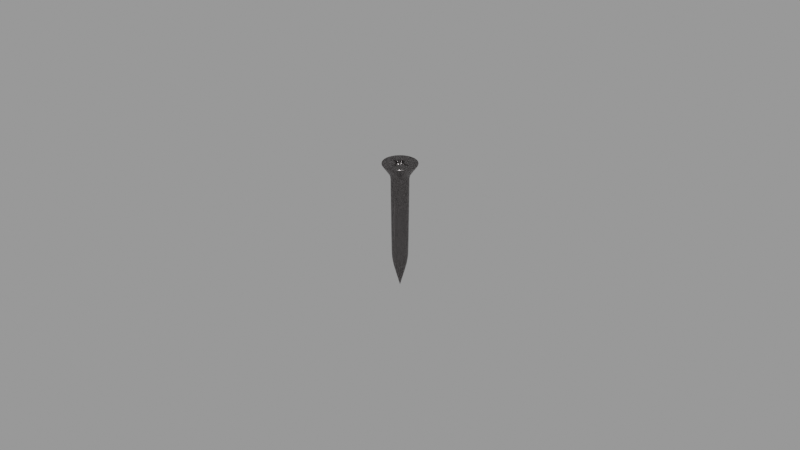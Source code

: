 # Source: CAT_Tools.blend  (saved by Blender 3.2.14; exported with 4.5.12 LTS)
import bpy
from mathutils import Matrix  # noqa: F401  (used for matrix-valued properties, if any)

bpy.ops.wm.read_factory_settings(use_empty=True)
scene = bpy.context.scene
scene.name = 'Scene'

# ---- materials (node trees are filled in below, after node groups)
mat_chrome_002 = bpy.data.materials.new('CHROME_002')
mat_chrome_002.use_transparent_shadow = False

# ---- material node trees
mat_chrome_002.use_nodes = True; mat_chrome_002.node_tree.nodes.clear()
_N = mat_chrome_002.node_tree.nodes; _L = mat_chrome_002.node_tree.links
n0 = _N.new('ShaderNodeBsdfPrincipled'); n0.name = 'Principled BSDF'; n0.location = (10, 300)
n0.distribution = 'GGX'
n0.inputs[0].default_value = (0.2738, 0.2581, 0.2581, 1.0)
n0.inputs[1].default_value = 1.0
n0.inputs[2].default_value = 0.2411
n0.inputs[3].default_value = 1.45
n0.inputs[27].default_value = (0.0, 0.0, 0.0, 1.0)
n0.inputs[28].default_value = 1.0
n1 = _N.new('ShaderNodeOutputMaterial'); n1.name = 'Material Output'; n1.location = (300, 300)
_L.new(n0.outputs[0], n1.inputs[0])
n1.is_active_output = True

# ---- meshes
me_props_screw_cruciform = bpy.data.meshes.new('Props_Screw_Cruciform')
me_props_screw_cruciform.from_pydata([(0.0, 0.003157, -0.002783), (0.000616, 0.003096, -0.002783), (-2.609e-05, 0.002506, -0.02771), (0.0, 0.00274, -0.005553), (0.0004632, 0.002463, -0.02771), (0.0005345, 0.002687, -0.005553), (0.0009347, 0.002325, -0.02771), (0.001048, 0.002531, -0.005553), (0.00137, 0.002098, -0.02771), (0.001522, 0.002278, -0.005553), (0.001753, 0.00179, -0.02771), (0.001937, 0.001937, -0.005553), (0.002069, 0.001414, -0.02771), (0.002278, 0.001522, -0.005553), (0.002305, 0.0009829, -0.02771), (0.002531, 0.001048, -0.005553), (0.002452, 0.0005144, -0.02771), (0.002687, 0.0005344, -0.005553), (0.002506, 2.609e-05, -0.02771), (0.00274, 0.0, -0.005553), (0.001208, 0.002917, -0.002783), (0.001754, 0.002625, -0.002783), (0.002232, 0.002232, -0.002783), (0.002625, 0.001754, -0.002783), (0.002917, 0.001208, -0.002783), (0.003096, 0.0006159, -0.002783), (0.003157, 0.0, -0.002783), (0.0, 0.005171, -4.862e-05), (0.005171, 0.0, -4.862e-05), (0.005072, 0.001009, -4.862e-05), (0.004777, 0.001979, -4.862e-05), (0.0043, 0.002873, -4.862e-05), (0.003657, 0.003656, -4.862e-05), (0.002873, 0.0043, -4.862e-05), (0.001979, 0.004777, -4.862e-05), (0.001009, 0.005072, -4.862e-05), (0.0, 0.005314, 0.0004807), (0.005314, 0.0, 0.0004807), (0.005212, 0.001037, 0.0004807), (0.00491, 0.002034, 0.0004807), (0.004419, 0.002952, 0.0004807), (0.003758, 0.003758, 0.0004807), (0.002952, 0.004419, 0.0004807), (0.002034, 0.00491, 0.0004807), (0.001037, 0.005212, 0.0004807), (0.0, 0.003772, 0.0006918), (0.003815, 0.0, 0.0006918), (0.003744, 0.0007276, 0.0006918), (0.002349, 0.0007191, 0.0006918), (0.00149, 0.0006558, 0.0006918), (0.001874, 0.001832, 0.0006918), (0.0006836, 0.001435, 0.0006918), (0.0007331, 0.002515, 0.0006918), (0.0007277, 0.003701, 0.0006918), (0.0, 0.005171, 0.0007068), (0.005171, 0.0, 0.0007068), (0.005072, 0.001009, 0.0007068), (0.004777, 0.001979, 0.0007068), (0.0043, 0.002873, 0.0007068), (0.003657, 0.003656, 0.0007068), (0.002873, 0.0043, 0.0007068), (0.001979, 0.004777, 0.0007068), (0.001009, 0.005072, 0.0007068), (0.0, 0.005297, 0.0001961), (0.001033, 0.005195, 0.0001961), (0.002027, 0.004894, 0.0001961), (0.002943, 0.004404, 0.0001961), (0.003746, 0.003746, 0.0001961), (0.004404, 0.002943, 0.0001961), (0.004894, 0.002027, 0.0001961), (0.005195, 0.001033, 0.0001961), (0.005297, 0.0, 0.0001961), (0.00161, 0.002409, -0.00343), (0.001538, 0.002301, -0.004125), (0.001518, 0.002271, -0.004837), (0.002898, 0.0, -0.00343), (0.002767, 0.0, -0.004125), (0.002732, 0.0, -0.004837), (0.002409, 0.00161, -0.00343), (0.002301, 0.001537, -0.004125), (0.002272, 0.001518, -0.004837), (0.001932, 0.001932, -0.004837), (0.001957, 0.001957, -0.004125), (0.002049, 0.002049, -0.00343), (0.0, 0.002898, -0.00343), (0.0, 0.002767, -0.004125), (0.0, 0.002732, -0.004837), (0.001109, 0.002677, -0.00343), (0.001059, 0.002557, -0.004125), (0.001046, 0.002524, -0.004837), (0.000533, 0.002679, -0.004837), (0.0005399, 0.002714, -0.004125), (0.0005654, 0.002842, -0.00343), (0.002842, 0.0005653, -0.00343), (0.002714, 0.0005399, -0.004125), (0.002679, 0.000533, -0.004837), (0.002524, 0.001045, -0.004837), (0.002557, 0.001059, -0.004125), (0.002677, 0.001109, -0.00343), (-2.622e-05, 0.001789, -0.03302), (0.0003233, 0.00176, -0.03302), (0.0006605, 0.001663, -0.03302), (0.0009722, 0.001502, -0.03302), (0.001247, 0.001284, -0.03302), (0.001473, 0.001016, -0.03302), (0.001643, 0.0007089, -0.03302), (0.00175, 0.0003748, -0.03302), (0.001789, 2.622e-05, -0.03302), (-2.908e-06, 1.147e-05, -0.03938), (-6.158e-07, 7.329e-06, -0.03938), (2.863e-06, -8.492e-12, -0.03938), (6.64e-06, -2.406e-11, -0.03938), (1.081e-05, -2.405e-11, -0.03938), (1.36e-05, -2.405e-11, -0.03938), (1.568e-05, -2.405e-11, -0.03938), (1.696e-05, -2.405e-11, -0.03938), (1.739e-05, -2.405e-11, -0.03938), (0.00244, 2.61e-05, -0.02905), (0.002301, 2.612e-05, -0.03039), (0.002083, 2.616e-05, -0.03171), (0.002037, 0.0004319, -0.03171), (0.002252, 0.0004745, -0.03039), (0.002388, 0.0005016, -0.02905), (0.001334, 0.002043, -0.02905), (0.001257, 0.001928, -0.03039), (0.001135, 0.001746, -0.03171), (0.0007728, 0.001934, -0.03171), (0.0008564, 0.002136, -0.03039), (0.0009095, 0.002264, -0.02905), (0.0004504, 0.002398, -0.02905), (0.0004233, 0.002262, -0.03039), (0.0003806, 0.002048, -0.03171), (-2.616e-05, 0.002083, -0.03171), (-2.612e-05, 0.002301, -0.03039), (-2.61e-05, 0.00244, -0.02905), (0.002244, 0.0009578, -0.02905), (0.002116, 0.0009047, -0.03039), (0.001914, 0.0008211, -0.03171), (0.001717, 0.001179, -0.03171), (0.001899, 0.0013, -0.03039), (0.002014, 0.001377, -0.02905), (0.001707, 0.001744, -0.02905), (0.001609, 0.001646, -0.03039), (0.001454, 0.001491, -0.03171), (0.0, 0.004845, 0.0006918), (0.004845, 0.0, 0.0006918), (0.004752, 0.0009452, 0.0006918), (0.004476, 0.001854, 0.0006918), (0.004028, 0.002692, 0.0006918), (0.003426, 0.003426, 0.0006918), (0.002692, 0.004028, 0.0006918), (0.001854, 0.004476, 0.0006918), (0.0009452, 0.004752, 0.0006918), (0.0, 0.003493, 0.0006918), (0.00353, 0.0, 0.0006918), (0.003482, 0.0005851, 0.0006918), (0.002168, 0.0005597, 0.0006918), (0.001272, 0.0005045, 0.0006918), (0.001634, 0.001605, 0.0006918), (0.0005496, 0.001259, 0.0006918), (0.0005969, 0.002362, 0.0006918), (0.0005973, 0.003442, 0.0006918), (0.0, 0.002534, -5.201e-05), (0.002831, 0.0, -5.201e-05), (0.002795, 0.0002184, -5.201e-05), (0.001793, 0.0002677, -5.201e-05), (0.00086, 0.0002397, -5.075e-05), (0.000992, 0.001003, -5.201e-05), (0.0003286, 0.0009692, -5.201e-05), (0.0002752, 0.001806, -5.201e-05), (0.0001454, 0.00249, -5.201e-05), (0.0, 0.001801, -5.201e-05), (0.0, 0.0008543, -0.0006389), (0.0002363, 0.0002424, -0.001085), (0.0, 0.0, -0.001085), (0.0008333, 0.0, -0.0008337), (0.00171, 0.0, -5.201e-05), (0.0, 0.003246, 0.000555), (0.0004581, 0.003217, 0.000555), (0.0004779, 0.002239, 0.000555), (0.000449, 0.001129, 0.000555), (0.001423, 0.001411, 0.000555), (0.001099, 0.0003905, 0.000555), (0.002037, 0.0004211, 0.000555), (0.003269, 0.000439, 0.000555), (0.003292, 0.0, 0.000555)], [], [(2, 3, 5, 4), (4, 5, 7, 6), (83, 72, 21, 22), (6, 7, 9, 8), (8, 9, 11, 10), (10, 11, 13, 12), (22, 21, 33, 32), (12, 13, 15, 14), (14, 15, 17, 16), (16, 17, 19, 18), (25, 24, 30, 29), (92, 84, 0, 1), (98, 78, 23, 24), (20, 1, 35, 34), (72, 87, 20, 21), (23, 22, 32, 31), (75, 93, 25, 26), (26, 25, 29, 28), (78, 83, 22, 23), (21, 20, 34, 33), (87, 92, 1, 20), (93, 98, 24, 25), (24, 23, 31, 30), (1, 0, 27, 35), (71, 70, 38, 37), (70, 69, 39, 38), (69, 68, 40, 39), (68, 67, 41, 40), (67, 66, 42, 41), (66, 65, 43, 42), (65, 64, 44, 43), (64, 63, 36, 44), (40, 41, 59, 58), (41, 42, 60, 59), (42, 43, 61, 60), (43, 44, 62, 61), (44, 36, 54, 62), (37, 38, 56, 55), (38, 39, 57, 56), (39, 40, 58, 57), (146, 145, 55, 56), (147, 146, 56, 57), (148, 147, 57, 58), (149, 148, 58, 59), (150, 149, 59, 60), (151, 150, 60, 61), (152, 151, 61, 62), (144, 152, 62, 54), (28, 29, 70, 71), (29, 30, 69, 70), (30, 31, 68, 69), (31, 32, 67, 68), (32, 33, 66, 67), (33, 34, 65, 66), (34, 35, 64, 65), (35, 27, 63, 64), (17, 15, 96, 95), (95, 96, 97, 94), (94, 97, 98, 93), (7, 5, 90, 89), (89, 90, 91, 88), (88, 91, 92, 87), (13, 11, 81, 80), (80, 81, 82, 79), (79, 82, 83, 78), (19, 17, 95, 77), (77, 95, 94, 76), (76, 94, 93, 75), (9, 7, 89, 74), (74, 89, 88, 73), (73, 88, 87, 72), (15, 13, 80, 96), (96, 80, 79, 97), (97, 79, 78, 98), (5, 3, 86, 90), (90, 86, 85, 91), (91, 85, 84, 92), (11, 9, 74, 81), (81, 74, 73, 82), (82, 73, 72, 83), (120, 119, 107, 106), (126, 125, 102, 101), (132, 131, 100, 99), (138, 137, 105, 104), (125, 143, 103, 102), (137, 120, 106, 105), (131, 126, 101, 100), (143, 138, 104, 103), (99, 100, 109, 108), (100, 101, 110, 109), (101, 102, 111, 110), (102, 103, 112, 111), (103, 104, 113, 112), (104, 105, 114, 113), (105, 106, 115, 114), (106, 107, 116, 115), (10, 12, 140, 141), (141, 140, 139, 142), (142, 139, 138, 143), (4, 6, 128, 129), (129, 128, 127, 130), (130, 127, 126, 131), (14, 16, 122, 135), (135, 122, 121, 136), (136, 121, 120, 137), (8, 10, 141, 123), (123, 141, 142, 124), (124, 142, 143, 125), (12, 14, 135, 140), (140, 135, 136, 139), (139, 136, 137, 138), (2, 4, 129, 134), (134, 129, 130, 133), (133, 130, 131, 132), (6, 8, 123, 128), (128, 123, 124, 127), (127, 124, 125, 126), (16, 18, 117, 122), (122, 117, 118, 121), (121, 118, 119, 120), (47, 46, 145, 146), (48, 47, 146, 147), (49, 48, 147, 148), (50, 49, 148, 149), (51, 50, 149, 150), (52, 51, 150, 151), (53, 52, 151, 152), (45, 53, 152, 144), (52, 53, 161, 160), (50, 51, 159, 158), (48, 49, 157, 156), (46, 47, 155, 154), (53, 45, 153, 161), (51, 52, 160, 159), (49, 50, 158, 157), (47, 48, 156, 155), (181, 180, 168, 167), (183, 182, 166, 165), (185, 184, 164, 163), (178, 177, 162, 170), (180, 179, 169, 168), (182, 181, 167, 166), (184, 183, 165, 164), (179, 178, 170, 169), (169, 170, 162, 171), (172, 168, 169, 171), (173, 166, 167, 168), (173, 168, 172, 174), (175, 166, 173, 174), (176, 165, 166, 175), (163, 164, 165, 176), (154, 155, 184, 185), (155, 156, 183, 184), (156, 157, 182, 183), (157, 158, 181, 182), (158, 159, 180, 181), (159, 160, 179, 180), (160, 161, 178, 179), (161, 153, 177, 178)])
me_props_screw_cruciform.polygons.foreach_set('use_smooth', [True] * 159)
_k = {(53, 161): 0.58431, (50, 158): 0.45882, (51, 159): 0.54118, (49, 157): 0.54118, (47, 155): 0.58431, (167, 181): 0.45882, (168, 180): 0.54118, (166, 182): 0.54118, (164, 184): 0.58431, (170, 178): 0.58431, (161, 178): 0.58431, (159, 180): 0.54118, (158, 181): 0.45882, (157, 182): 0.54118, (155, 184): 0.58431}
me_props_screw_cruciform.attributes.new('crease_edge', 'FLOAT', 'EDGE').data.foreach_set('value', [_k.get((min(e.vertices), max(e.vertices)), 0.0) for e in me_props_screw_cruciform.edges])
_uv = me_props_screw_cruciform.uv_layers.new(name='UVMap')
_uv.uv.foreach_set('vector', [1.0, 0.5, 1.0, 1.0, 0.9688, 1.0, 0.9688, 0.5, 0.9688, 0.5, 0.9688, 1.0, 0.9375, 1.0, 0.9375, 0.5, 0.875, 1.0, 0.9062, 1.0, 0.9062, 1.0, 0.875, 1.0, 0.9375, 0.5, 0.9375, 1.0, 0.9062, 1.0, 0.9062, 0.5, 0.9062, 0.5, 0.9062, 1.0, 0.875, 1.0, 0.875, 0.5, 0.875, 0.5, 0.875, 1.0, 0.8438, 1.0, 0.8438, 0.5, 0.875, 1.0, 0.9062, 1.0, 0.9062, 1.0, 0.875, 1.0, 0.8438, 0.5, 0.8438, 1.0, 0.8125, 1.0, 0.8125, 0.5, 0.8125, 0.5, 0.8125, 1.0, 0.7812, 1.0, 0.7812, 0.5, 0.7812, 0.5, 0.7812, 1.0, 0.75, 1.0, 0.75, 0.5, 0.7812, 1.0, 0.8125, 1.0, 0.8125, 1.0, 0.7812, 1.0, 0.9688, 1.0, 1.0, 1.0, 1.0, 1.0, 0.9688, 1.0, 0.8125, 1.0, 0.8438, 1.0, 0.8438, 1.0, 0.8125, 1.0, 0.9375, 1.0, 0.9688, 1.0, 0.9688, 1.0, 0.9375, 1.0, 0.9062, 1.0, 0.9375, 1.0, 0.9375, 1.0, 0.9062, 1.0, 0.8438, 1.0, 0.875, 1.0, 0.875, 1.0, 0.8438, 1.0, 0.75, 1.0, 0.7812, 1.0, 0.7812, 1.0, 0.75, 1.0, 0.75, 1.0, 0.7812, 1.0, 0.7812, 1.0, 0.75, 1.0, 0.8438, 1.0, 0.875, 1.0, 0.875, 1.0, 0.8438, 1.0, 0.9062, 1.0, 0.9375, 1.0, 0.9375, 1.0, 0.9062, 1.0, 0.9375, 1.0, 0.9688, 1.0, 0.9688, 1.0, 0.9375, 1.0, 0.7812, 1.0, 0.8125, 1.0, 0.8125, 1.0, 0.7812, 1.0, 0.8125, 1.0, 0.8438, 1.0, 0.8438, 1.0, 0.8125, 1.0, 0.9688, 1.0, 1.0, 1.0, 1.0, 1.0, 0.9688, 1.0, 0.75, 1.0, 0.7812, 1.0, 0.7812, 1.0, 0.75, 1.0, 0.7812, 1.0, 0.8125, 1.0, 0.8125, 1.0, 0.7812, 1.0, 0.8125, 1.0, 0.8438, 1.0, 0.8438, 1.0, 0.8125, 1.0, 0.8438, 1.0, 0.875, 1.0, 0.875, 1.0, 0.8438, 1.0, 0.875, 1.0, 0.9062, 1.0, 0.9062, 1.0, 0.875, 1.0, 0.9062, 1.0, 0.9375, 1.0, 0.9375, 1.0, 0.9062, 1.0, 0.9375, 1.0, 0.9688, 1.0, 0.9688, 1.0, 0.9375, 1.0, 0.9688, 1.0, 1.0, 1.0, 1.0, 1.0, 0.9688, 1.0, 0.8438, 1.0, 0.875, 1.0, 0.875, 1.0, 0.8438, 1.0, 0.875, 1.0, 0.9062, 1.0, 0.9062, 1.0, 0.875, 1.0, 0.9062, 1.0, 0.9375, 1.0, 0.9375, 1.0, 0.9062, 1.0, 0.9375, 1.0, 0.9688, 1.0, 0.9688, 1.0, 0.9375, 1.0, 0.9688, 1.0, 1.0, 1.0, 1.0, 1.0, 0.9688, 1.0, 0.75, 1.0, 0.7812, 1.0, 0.7812, 1.0, 0.75, 1.0, 0.7812, 1.0, 0.8125, 1.0, 0.8125, 1.0, 0.7812, 1.0, 0.8125, 1.0, 0.8438, 1.0, 0.8438, 1.0, 0.8125, 1.0, 0.4705, 0.2939, 0.4749, 0.25, 0.49, 0.25, 0.4854, 0.2968, 0.4577, 0.3361, 0.4705, 0.2939, 0.4854, 0.2968, 0.4717, 0.3418, 0.437, 0.3749, 0.4577, 0.3361, 0.4717, 0.3418, 0.4496, 0.3833, 0.409, 0.409, 0.437, 0.3749, 0.4496, 0.3833, 0.4197, 0.4197, 0.3749, 0.437, 0.409, 0.409, 0.4197, 0.4197, 0.3833, 0.4496, 0.3361, 0.4577, 0.3749, 0.437, 0.3833, 0.4496, 0.3418, 0.4717, 0.2939, 0.4705, 0.3361, 0.4577, 0.3418, 0.4717, 0.2968, 0.4854, 0.25, 0.4749, 0.2939, 0.4705, 0.2968, 0.4854, 0.25, 0.49, 0.75, 1.0, 0.7812, 1.0, 0.7812, 1.0, 0.75, 1.0, 0.7812, 1.0, 0.8125, 1.0, 0.8125, 1.0, 0.7812, 1.0, 0.8125, 1.0, 0.8438, 1.0, 0.8438, 1.0, 0.8125, 1.0, 0.8438, 1.0, 0.875, 1.0, 0.875, 1.0, 0.8438, 1.0, 0.875, 1.0, 0.9062, 1.0, 0.9062, 1.0, 0.875, 1.0, 0.9062, 1.0, 0.9375, 1.0, 0.9375, 1.0, 0.9062, 1.0, 0.9375, 1.0, 0.9688, 1.0, 0.9688, 1.0, 0.9375, 1.0, 0.9688, 1.0, 1.0, 1.0, 1.0, 1.0, 0.9688, 1.0, 0.7812, 1.0, 0.8125, 1.0, 0.8125, 1.0, 0.7812, 1.0, 0.7812, 1.0, 0.8125, 1.0, 0.8125, 1.0, 0.7812, 1.0, 0.7812, 1.0, 0.8125, 1.0, 0.8125, 1.0, 0.7812, 1.0, 0.9375, 1.0, 0.9688, 1.0, 0.9688, 1.0, 0.9375, 1.0, 0.9375, 1.0, 0.9688, 1.0, 0.9688, 1.0, 0.9375, 1.0, 0.9375, 1.0, 0.9688, 1.0, 0.9688, 1.0, 0.9375, 1.0, 0.8438, 1.0, 0.875, 1.0, 0.875, 1.0, 0.8438, 1.0, 0.8438, 1.0, 0.875, 1.0, 0.875, 1.0, 0.8437, 1.0, 0.8437, 1.0, 0.875, 1.0, 0.875, 1.0, 0.8438, 1.0, 0.75, 1.0, 0.7812, 1.0, 0.7812, 1.0, 0.75, 1.0, 0.75, 1.0, 0.7812, 1.0, 0.7812, 1.0, 0.75, 1.0, 0.75, 1.0, 0.7812, 1.0, 0.7812, 1.0, 0.75, 1.0, 0.9062, 1.0, 0.9375, 1.0, 0.9375, 1.0, 0.9062, 1.0, 0.9062, 1.0, 0.9375, 1.0, 0.9375, 1.0, 0.9062, 1.0, 0.9062, 1.0, 0.9375, 1.0, 0.9375, 1.0, 0.9062, 1.0, 0.8125, 1.0, 0.8438, 1.0, 0.8438, 1.0, 0.8125, 1.0, 0.8125, 1.0, 0.8438, 1.0, 0.8437, 1.0, 0.8125, 1.0, 0.8125, 1.0, 0.8437, 1.0, 0.8438, 1.0, 0.8125, 1.0, 0.9688, 1.0, 1.0, 1.0, 1.0, 1.0, 0.9688, 1.0, 0.9688, 1.0, 1.0, 1.0, 1.0, 1.0, 0.9688, 1.0, 0.9688, 1.0, 1.0, 1.0, 1.0, 1.0, 0.9688, 1.0, 0.875, 1.0, 0.9062, 1.0, 0.9062, 1.0, 0.875, 1.0, 0.875, 1.0, 0.9062, 1.0, 0.9062, 1.0, 0.875, 1.0, 0.875, 1.0, 0.9062, 1.0, 0.9062, 1.0, 0.875, 1.0, 0.7812, 0.5, 0.75, 0.5, 0.75, 0.5, 0.7812, 0.5, 0.9375, 0.5, 0.9062, 0.5, 0.9062, 0.5, 0.9375, 0.5, 1.0, 0.5, 0.9688, 0.5, 0.9688, 0.5, 1.0, 0.5, 0.8438, 0.5, 0.8125, 0.5, 0.8125, 0.5, 0.8438, 0.5, 0.9062, 0.5, 0.875, 0.5, 0.875, 0.5, 0.9062, 0.5, 0.8125, 0.5, 0.7812, 0.5, 0.7812, 0.5, 0.8125, 0.5, 0.9688, 0.5, 0.9375, 0.5, 0.9375, 0.5, 0.9688, 0.5, 0.875, 0.5, 0.8438, 0.5, 0.8438, 0.5, 0.875, 0.5, 1.0, 0.5, 0.9688, 0.5, 0.9688, 0.5, 1.0, 0.5, 0.9688, 0.5, 0.9375, 0.5, 0.9375, 0.5, 0.9688, 0.5, 0.9375, 0.5, 0.9062, 0.5, 0.9062, 0.5, 0.9375, 0.5, 0.9062, 0.5, 0.875, 0.5, 0.875, 0.5, 0.9062, 0.5, 0.875, 0.5, 0.8438, 0.5, 0.8438, 0.5, 0.875, 0.5, 0.8438, 0.5, 0.8125, 0.5, 0.8125, 0.5, 0.8438, 0.5, 0.8125, 0.5, 0.7812, 0.5, 0.7812, 0.5, 0.8125, 0.5, 0.7812, 0.5, 0.75, 0.5, 0.75, 0.5, 0.7812, 0.5, 0.875, 0.5, 0.8438, 0.5, 0.8438, 0.5, 0.875, 0.5, 0.875, 0.5, 0.8438, 0.5, 0.8437, 0.5, 0.875, 0.5, 0.875, 0.5, 0.8437, 0.5, 0.8438, 0.5, 0.875, 0.5, 0.9688, 0.5, 0.9375, 0.5, 0.9375, 0.5, 0.9688, 0.5, 0.9688, 0.5, 0.9375, 0.5, 0.9375, 0.5, 0.9688, 0.5, 0.9688, 0.5, 0.9375, 0.5, 0.9375, 0.5, 0.9688, 0.5, 0.8125, 0.5, 0.7812, 0.5, 0.7812, 0.5, 0.8125, 0.5, 0.8125, 0.5, 0.7812, 0.5, 0.7812, 0.5, 0.8125, 0.5, 0.8125, 0.5, 0.7812, 0.5, 0.7812, 0.5, 0.8125, 0.5, 0.9062, 0.5, 0.875, 0.5, 0.875, 0.5, 0.9062, 0.5, 0.9062, 0.5, 0.875, 0.5, 0.875, 0.5, 0.9062, 0.5, 0.9062, 0.5, 0.875, 0.5, 0.875, 0.5, 0.9062, 0.5, 0.8438, 0.5, 0.8125, 0.5, 0.8125, 0.5, 0.8438, 0.5, 0.8438, 0.5, 0.8125, 0.5, 0.8125, 0.5, 0.8437, 0.5, 0.8437, 0.5, 0.8125, 0.5, 0.8125, 0.5, 0.8438, 0.5, 1.0, 0.5, 0.9688, 0.5, 0.9688, 0.5, 1.0, 0.5, 1.0, 0.5, 0.9688, 0.5, 0.9688, 0.5, 1.0, 0.5, 1.0, 0.5, 0.9688, 0.5, 0.9688, 0.5, 1.0, 0.5, 0.9375, 0.5, 0.9062, 0.5, 0.9062, 0.5, 0.9375, 0.5, 0.9375, 0.5, 0.9062, 0.5, 0.9062, 0.5, 0.9375, 0.5, 0.9375, 0.5, 0.9062, 0.5, 0.9062, 0.5, 0.9375, 0.5, 0.7812, 0.5, 0.75, 0.5, 0.75, 0.5, 0.7812, 0.5, 0.7812, 0.5, 0.75, 0.5, 0.75, 0.5, 0.7812, 0.5, 0.7812, 0.5, 0.75, 0.5, 0.75, 0.5, 0.7812, 0.5, 0.3844, 0.2767, 0.387, 0.25, 0.4749, 0.25, 0.4705, 0.2939, 0.3766, 0.3024, 0.3844, 0.2767, 0.4705, 0.2939, 0.4577, 0.3361, 0.3639, 0.3261, 0.3766, 0.3024, 0.4577, 0.3361, 0.437, 0.3749, 0.3469, 0.3469, 0.3639, 0.3261, 0.437, 0.3749, 0.409, 0.409, 0.3261, 0.3639, 0.3469, 0.3469, 0.409, 0.409, 0.3749, 0.437, 0.3024, 0.3766, 0.3261, 0.3639, 0.3749, 0.437, 0.3361, 0.4577, 0.2767, 0.3844, 0.3024, 0.3766, 0.3361, 0.4577, 0.2939, 0.4705, 0.25, 0.387, 0.2767, 0.3844, 0.2939, 0.4705, 0.25, 0.4749, 0.3024, 0.3766, 0.2767, 0.3844, 0.2767, 0.3844, 0.3024, 0.3766, 0.3469, 0.3469, 0.3261, 0.3639, 0.3261, 0.3639, 0.3469, 0.3469, 0.3766, 0.3024, 0.3639, 0.3261, 0.3639, 0.3261, 0.3766, 0.3024, 0.387, 0.25, 0.3844, 0.2767, 0.3844, 0.2767, 0.387, 0.25, 0.2767, 0.3844, 0.25, 0.387, 0.25, 0.387, 0.2767, 0.3844, 0.3261, 0.3639, 0.3024, 0.3766, 0.3024, 0.3766, 0.3261, 0.3639, 0.3639, 0.3261, 0.3469, 0.3469, 0.3469, 0.3469, 0.3639, 0.3261, 0.3844, 0.2767, 0.3766, 0.3024, 0.3766, 0.3024, 0.3844, 0.2767, 0.3469, 0.3469, 0.3261, 0.3639, 0.3261, 0.3639, 0.3469, 0.3469, 0.3766, 0.3024, 0.3639, 0.3261, 0.3639, 0.3261, 0.3766, 0.3024, 0.387, 0.2501, 0.3844, 0.2767, 0.3844, 0.2767, 0.387, 0.25, 0.2767, 0.3844, 0.2527, 0.3867, 0.2634, 0.3857, 0.2767, 0.3844, 0.3261, 0.3639, 0.3024, 0.3766, 0.3024, 0.3766, 0.3261, 0.3639, 0.3639, 0.3261, 0.3469, 0.3469, 0.3469, 0.3469, 0.3639, 0.3261, 0.3844, 0.2767, 0.3766, 0.3024, 0.3766, 0.3024, 0.3844, 0.2767, 0.3024, 0.3766, 0.2767, 0.3844, 0.2767, 0.3844, 0.3024, 0.3766, 0.3024, 0.3766, 0.2767, 0.3844, 0.2634, 0.3857, 0.3024, 0.3766, 0.0, 0.0, 0.0, 0.0, 0.0, 0.0, 0.0, 0.0, 0.0, 0.0, 0.0, 0.0, 0.0, 0.0, 0.0, 0.0, 0.0, 0.0, 0.0, 0.0, 0.0, 0.0, 0.0, 0.0, 0.0, 0.0, 0.0, 0.0, 0.0, 0.0, 0.0, 0.0, 0.0, 0.0, 0.0, 0.0, 0.0, 0.0, 0.0, 0.0, 0.0, 0.0, 0.0, 0.0, 0.0, 0.0, 0.0, 0.0, 0.387, 0.25, 0.3844, 0.2767, 0.3844, 0.2767, 0.387, 0.2501, 0.3844, 0.2767, 0.3766, 0.3024, 0.3766, 0.3024, 0.3844, 0.2767, 0.3766, 0.3024, 0.3639, 0.3261, 0.3639, 0.3261, 0.3766, 0.3024, 0.3639, 0.3261, 0.3469, 0.3469, 0.3469, 0.3469, 0.3639, 0.3261, 0.3469, 0.3469, 0.3261, 0.3639, 0.3261, 0.3639, 0.3469, 0.3469, 0.3261, 0.3639, 0.3024, 0.3766, 0.3024, 0.3766, 0.3261, 0.3639, 0.3024, 0.3766, 0.2767, 0.3844, 0.2767, 0.3844, 0.3024, 0.3766, 0.2767, 0.3844, 0.25, 0.387, 0.2527, 0.3867, 0.2767, 0.3844])
me_props_screw_cruciform.materials.append(mat_chrome_002)
me_props_screw_cruciform.update()
me_props_screw_cruciform.normals_split_custom_set([tuple(v) for v in zip(*[iter([0.09025, 0.9955, -0.02967, 0.09553, 0.9954, 5.189e-05, 0.1927, 0.9813, 5.599e-05, 0.1874, 0.9818, -0.0298, 0.1874, 0.9818, -0.0298, 0.1927, 0.9813, 5.599e-05, 0.3804, 0.9248, 5.576e-05, 0.3753, 0.9264, -0.0298, 0.6789, 0.6789, -0.2796, 0.5334, 0.7983, -0.2796, 0.4854, 0.7265, -0.4864, 0.6178, 0.6178, -0.4864, 0.3753, 0.9264, -0.0298, 0.3804, 0.9248, 5.576e-05, 0.5535, 0.8328, 5.551e-05, 0.5488, 0.8354, -0.0298, 0.5488, 0.8354, -0.0298, 0.5535, 0.8328, 5.551e-05, 0.7054, 0.7088, 5.524e-05, 0.7013, 0.7123, -0.0298, 0.7013, 0.7123, -0.0298, 0.7054, 0.7088, 5.524e-05, 0.8301, 0.5576, 5.499e-05, 0.8268, 0.5618, -0.0298, 0.6178, 0.6178, -0.4864, 0.4854, 0.7265, -0.4864, 0.4721, 0.7066, -0.5271, 0.6009, 0.6009, -0.527, 0.8268, 0.5618, -0.0298, 0.8301, 0.5576, 5.499e-05, 0.9229, 0.3849, 5.481e-05, 0.9205, 0.3897, -0.0298, 0.9205, 0.3897, -0.0298, 0.9229, 0.3849, 5.481e-05, 0.9803, 0.1975, 5.47e-05, 0.9788, 0.2026, -0.0298, 0.9788, 0.2026, -0.0298, 0.9803, 0.1975, 5.47e-05, 0.9949, 0.1005, 5.833e-05, 0.994, 0.1057, -0.02965, 0.8569, 0.1705, -0.4864, 0.8072, 0.3344, -0.4864, 0.7852, 0.3252, -0.527, 0.8335, 0.1658, -0.5271, 0.1873, 0.9417, -0.2795, 0.09414, 0.9559, -0.2783, 0.08572, 0.8705, -0.4847, 0.1705, 0.8569, -0.4864, 0.8871, 0.3674, -0.2795, 0.7983, 0.5334, -0.2796, 0.7265, 0.4854, -0.4864, 0.8072, 0.3344, -0.4864, 0.3344, 0.8072, -0.4864, 0.1705, 0.8569, -0.4864, 0.1658, 0.8335, -0.5271, 0.3252, 0.7851, -0.5271, 0.5334, 0.7983, -0.2796, 0.3674, 0.8871, -0.2795, 0.3344, 0.8072, -0.4864, 0.4854, 0.7265, -0.4864, 0.7265, 0.4854, -0.4864, 0.6178, 0.6178, -0.4864, 0.6009, 0.6009, -0.527, 0.7066, 0.4721, -0.5271, 0.9558, 0.09414, -0.2784, 0.9417, 0.1873, -0.2795, 0.8569, 0.1705, -0.4864, 0.8705, 0.08573, -0.4847, 0.8705, 0.08573, -0.4847, 0.8569, 0.1705, -0.4864, 0.8335, 0.1658, -0.5271, 0.8469, 0.08341, -0.5252, 0.7983, 0.5334, -0.2796, 0.6789, 0.6789, -0.2796, 0.6178, 0.6178, -0.4864, 0.7265, 0.4854, -0.4864, 0.4854, 0.7265, -0.4864, 0.3344, 0.8072, -0.4864, 0.3252, 0.7851, -0.5271, 0.4721, 0.7066, -0.5271, 0.3674, 0.8871, -0.2795, 0.1873, 0.9417, -0.2795, 0.1705, 0.8569, -0.4864, 0.3344, 0.8072, -0.4864, 0.9417, 0.1873, -0.2795, 0.8871, 0.3674, -0.2795, 0.8072, 0.3344, -0.4864, 0.8569, 0.1705, -0.4864, 0.8072, 0.3344, -0.4864, 0.7265, 0.4854, -0.4864, 0.7066, 0.4721, -0.5271, 0.7852, 0.3252, -0.527, 0.1705, 0.8569, -0.4864, 0.08572, 0.8705, -0.4847, 0.0834, 0.8469, -0.5252, 0.1658, 0.8335, -0.5271, 0.96, 0.09455, -0.2637, 0.9458, 0.1881, -0.2649, 0.9497, 0.1889, 0.2496, 0.964, 0.09493, 0.2485, 0.9458, 0.1881, -0.2649, 0.8909, 0.369, -0.2649, 0.8946, 0.3706, 0.2496, 0.9497, 0.1889, 0.2496, 0.8909, 0.369, -0.2649, 0.8018, 0.5357, -0.2649, 0.8052, 0.538, 0.2496, 0.8946, 0.3706, 0.2496, 0.8018, 0.5357, -0.2649, 0.6819, 0.6819, -0.2649, 0.6847, 0.6847, 0.2496, 0.8052, 0.538, 0.2496, 0.6819, 0.6819, -0.2649, 0.5357, 0.8018, -0.2649, 0.538, 0.8052, 0.2496, 0.6847, 0.6847, 0.2496, 0.5357, 0.8018, -0.2649, 0.369, 0.8909, -0.2649, 0.3706, 0.8946, 0.2496, 0.538, 0.8052, 0.2496, 0.369, 0.8909, -0.2649, 0.1881, 0.9458, -0.2649, 0.1889, 0.9497, 0.2496, 0.3706, 0.8946, 0.2496, 0.1881, 0.9458, -0.2649, 0.09455, 0.96, -0.2637, 0.09493, 0.964, 0.2485, 0.1889, 0.9497, 0.2496, 0.8052, 0.538, 0.2496, 0.6847, 0.6847, 0.2496, 0.3267, 0.3267, 0.8869, 0.3841, 0.2567, 0.8869, 0.6847, 0.6847, 0.2496, 0.538, 0.8052, 0.2496, 0.2567, 0.3842, 0.8869, 0.3267, 0.3267, 0.8869, 0.538, 0.8052, 0.2496, 0.3706, 0.8946, 0.2496, 0.1768, 0.4269, 0.8869, 0.2567, 0.3842, 0.8869, 0.3706, 0.8946, 0.2496, 0.1889, 0.9497, 0.2496, 0.09011, 0.4531, 0.8869, 0.1768, 0.4269, 0.8869, 0.1889, 0.9497, 0.2496, 0.09493, 0.964, 0.2485, 0.04552, 0.4615, 0.886, 0.09011, 0.4531, 0.8869, 0.964, 0.09493, 0.2485, 0.9497, 0.1889, 0.2496, 0.4531, 0.09016, 0.8869, 0.4615, 0.04552, 0.886, 0.9497, 0.1889, 0.2496, 0.8946, 0.3706, 0.2496, 0.4268, 0.1768, 0.8869, 0.4531, 0.09016, 0.8869, 0.8946, 0.3706, 0.2496, 0.8052, 0.538, 0.2496, 0.3841, 0.2567, 0.8869, 0.4268, 0.1768, 0.8869, -0.02406, -0.004787, 0.9997, -0.02454, -0.002417, 0.9997, 0.4615, 0.04552, 0.886, 0.4531, 0.09016, 0.8869, -0.02267, -0.009389, 0.9997, -0.02406, -0.004787, 0.9997, 0.4531, 0.09016, 0.8869, 0.4268, 0.1768, 0.8869, -0.0204, -0.01363, 0.9997, -0.02267, -0.009389, 0.9997, 0.4268, 0.1768, 0.8869, 0.3841, 0.2567, 0.8869, -0.01735, -0.01735, 0.9997, -0.0204, -0.01363, 0.9997, 0.3841, 0.2567, 0.8869, 0.3267, 0.3267, 0.8869, -0.01363, -0.0204, 0.9997, -0.01735, -0.01735, 0.9997, 0.3267, 0.3267, 0.8869, 0.2567, 0.3842, 0.8869, -0.00939, -0.02267, 0.9997, -0.01363, -0.0204, 0.9997, 0.2567, 0.3842, 0.8869, 0.1768, 0.4269, 0.8869, -0.004787, -0.02406, 0.9997, -0.00939, -0.02267, 0.9997, 0.1768, 0.4269, 0.8869, 0.09011, 0.4531, 0.8869, -0.002416, -0.02454, 0.9997, -0.004787, -0.02406, 0.9997, 0.09011, 0.4531, 0.8869, 0.04552, 0.4615, 0.886, 0.8469, 0.08341, -0.5252, 0.8335, 0.1658, -0.5271, 0.9458, 0.1881, -0.2649, 0.96, 0.09455, -0.2637, 0.8335, 0.1658, -0.5271, 0.7852, 0.3252, -0.527, 0.8909, 0.369, -0.2649, 0.9458, 0.1881, -0.2649, 0.7852, 0.3252, -0.527, 0.7066, 0.4721, -0.5271, 0.8018, 0.5357, -0.2649, 0.8909, 0.369, -0.2649, 0.7066, 0.4721, -0.5271, 0.6009, 0.6009, -0.527, 0.6819, 0.6819, -0.2649, 0.8018, 0.5357, -0.2649, 0.6009, 0.6009, -0.527, 0.4721, 0.7066, -0.5271, 0.5357, 0.8018, -0.2649, 0.6819, 0.6819, -0.2649, 0.4721, 0.7066, -0.5271, 0.3252, 0.7851, -0.5271, 0.369, 0.8909, -0.2649, 0.5357, 0.8018, -0.2649, 0.3252, 0.7851, -0.5271, 0.1658, 0.8335, -0.5271, 0.1881, 0.9458, -0.2649, 0.369, 0.8909, -0.2649, 0.1658, 0.8335, -0.5271, 0.0834, 0.8469, -0.5252, 0.09455, 0.96, -0.2637, 0.1881, 0.9458, -0.2649, 0.9803, 0.1975, 5.47e-05, 0.9229, 0.3849, 5.481e-05, 0.9237, 0.3826, -0.01959, 0.9806, 0.1951, -0.01959, 0.9806, 0.1951, -0.01959, 0.9237, 0.3826, -0.01959, 0.9175, 0.38, -0.1174, 0.974, 0.1937, -0.1175, 0.974, 0.1937, -0.1175, 0.9175, 0.38, -0.1174, 0.8871, 0.3674, -0.2795, 0.9417, 0.1873, -0.2795, 0.3804, 0.9248, 5.576e-05, 0.1927, 0.9813, 5.599e-05, 0.195, 0.9806, -0.01959, 0.3826, 0.9237, -0.01959, 0.3826, 0.9237, -0.01959, 0.195, 0.9806, -0.01959, 0.1937, 0.974, -0.1179, 0.38, 0.9174, -0.1179, 0.38, 0.9174, -0.1179, 0.1937, 0.974, -0.1179, 0.1873, 0.9417, -0.2795, 0.3674, 0.8871, -0.2795, 0.8301, 0.5576, 5.499e-05, 0.7054, 0.7088, 5.524e-05, 0.707, 0.707, -0.01959, 0.8313, 0.5555, -0.01959, 0.8313, 0.5555, -0.01959, 0.707, 0.707, -0.01959, 0.7022, 0.7022, -0.1175, 0.8257, 0.5517, -0.1175, 0.8257, 0.5517, -0.1175, 0.7022, 0.7022, -0.1175, 0.6789, 0.6789, -0.2796, 0.7983, 0.5334, -0.2796, 0.9949, 0.1005, 5.833e-05, 0.9803, 0.1975, 5.47e-05, 0.9806, 0.1951, -0.01959, 0.995, 0.098, -0.0195, 0.995, 0.098, -0.0195, 0.9806, 0.1951, -0.01959, 0.974, 0.1937, -0.1175, 0.9884, 0.09754, -0.1167, 0.9884, 0.09754, -0.1167, 0.974, 0.1937, -0.1175, 0.9417, 0.1873, -0.2795, 0.9558, 0.09414, -0.2784, 0.5535, 0.8328, 5.551e-05, 0.3804, 0.9248, 5.576e-05, 0.3826, 0.9237, -0.01959, 0.5555, 0.8313, -0.01959, 0.5555, 0.8313, -0.01959, 0.3826, 0.9237, -0.01959, 0.38, 0.9174, -0.1179, 0.5517, 0.8257, -0.1174, 0.5517, 0.8257, -0.1174, 0.38, 0.9174, -0.1179, 0.3674, 0.8871, -0.2795, 0.5334, 0.7983, -0.2796, 0.9229, 0.3849, 5.481e-05, 0.8301, 0.5576, 5.499e-05, 0.8313, 0.5555, -0.01959, 0.9237, 0.3826, -0.01959, 0.9237, 0.3826, -0.01959, 0.8313, 0.5555, -0.01959, 0.8257, 0.5517, -0.1175, 0.9175, 0.38, -0.1174, 0.9175, 0.38, -0.1174, 0.8257, 0.5517, -0.1175, 0.7983, 0.5334, -0.2796, 0.8871, 0.3674, -0.2795, 0.1927, 0.9813, 5.599e-05, 0.09553, 0.9954, 5.189e-05, 0.09799, 0.995, -0.0195, 0.195, 0.9806, -0.01959, 0.195, 0.9806, -0.01959, 0.09799, 0.995, -0.0195, 0.09733, 0.9884, -0.1168, 0.1937, 0.974, -0.1179, 0.1937, 0.974, -0.1179, 0.09733, 0.9884, -0.1168, 0.09414, 0.9559, -0.2783, 0.1873, 0.9417, -0.2795, 0.7054, 0.7088, 5.524e-05, 0.5535, 0.8328, 5.551e-05, 0.5555, 0.8313, -0.01959, 0.707, 0.707, -0.01959, 0.707, 0.707, -0.01959, 0.5555, 0.8313, -0.01959, 0.5517, 0.8257, -0.1174, 0.7022, 0.7022, -0.1175, 0.7022, 0.7022, -0.1175, 0.5517, 0.8257, -0.1174, 0.5334, 0.7983, -0.2796, 0.6789, 0.6789, -0.2796, 0.9603, 0.2037, -0.1907, 0.9757, 0.1086, -0.1901, 0.964, 0.1092, -0.2426, 0.9481, 0.2038, -0.2439, 0.3641, 0.9116, -0.1911, 0.535, 0.8231, -0.1907, 0.5248, 0.8154, -0.2443, 0.361, 0.8999, -0.2447, 0.0838, 0.9782, -0.1899, 0.1793, 0.9651, -0.1907, 0.1822, 0.9524, -0.2445, 0.08674, 0.9661, -0.2433, 0.8092, 0.5557, -0.1907, 0.902, 0.3871, -0.1911, 0.8898, 0.3857, -0.2439, 0.7971, 0.5524, -0.2438, 0.535, 0.8231, -0.1907, 0.6853, 0.7029, -0.1907, 0.6736, 0.6975, -0.2444, 0.5248, 0.8154, -0.2443, 0.902, 0.3871, -0.1911, 0.9603, 0.2037, -0.1907, 0.9481, 0.2038, -0.2439, 0.8898, 0.3857, -0.2439, 0.1793, 0.9651, -0.1907, 0.3641, 0.9116, -0.1911, 0.361, 0.8999, -0.2447, 0.1822, 0.9524, -0.2445, 0.6853, 0.7029, -0.1907, 0.8092, 0.5557, -0.1907, 0.7971, 0.5524, -0.2438, 0.6736, 0.6975, -0.2444, 0.08674, 0.9661, -0.2433, 0.1822, 0.9524, -0.2445, 0.2004, 0.9418, -0.2699, 0.09104, 0.959, -0.2683, 0.1822, 0.9524, -0.2445, 0.361, 0.8999, -0.2447, 0.3632, 0.8917, -0.2701, 0.2004, 0.9418, -0.2699, 0.361, 0.8999, -0.2447, 0.5248, 0.8154, -0.2443, 0.5108, 0.8161, -0.2702, 0.3632, 0.8917, -0.2701, 0.5248, 0.8154, -0.2443, 0.6736, 0.6975, -0.2444, 0.6579, 0.7031, -0.2698, 0.5108, 0.8161, -0.2702, 0.6736, 0.6975, -0.2444, 0.7971, 0.5524, -0.2438, 0.782, 0.5622, -0.2692, 0.6579, 0.7031, -0.2698, 0.7971, 0.5524, -0.2438, 0.8898, 0.3857, -0.2439, 0.8765, 0.3993, -0.2688, 0.782, 0.5622, -0.2692, 0.8898, 0.3857, -0.2439, 0.9481, 0.2038, -0.2439, 0.9379, 0.2198, -0.2685, 0.8765, 0.3993, -0.2688, 0.9481, 0.2038, -0.2439, 0.964, 0.1092, -0.2426, 0.9574, 0.1097, -0.2672, 0.9379, 0.2198, -0.2685, 0.7013, 0.7123, -0.0298, 0.8268, 0.5618, -0.0298, 0.823, 0.5628, -0.07622, 0.6974, 0.7126, -0.07622, 0.6974, 0.7126, -0.07622, 0.823, 0.5628, -0.07622, 0.8177, 0.56, -0.1334, 0.6928, 0.7088, -0.1331, 0.6928, 0.7088, -0.1331, 0.8177, 0.56, -0.1334, 0.8092, 0.5557, -0.1907, 0.6853, 0.7029, -0.1907, 0.1874, 0.9818, -0.0298, 0.3753, 0.9264, -0.0298, 0.3716, 0.9252, -0.07622, 0.184, 0.9799, -0.07657, 0.184, 0.9799, -0.07657, 0.3716, 0.9252, -0.07622, 0.3688, 0.9199, -0.1331, 0.1822, 0.9742, -0.1331, 0.1822, 0.9742, -0.1331, 0.3688, 0.9199, -0.1331, 0.3641, 0.9116, -0.1911, 0.1793, 0.9651, -0.1907, 0.9205, 0.3897, -0.0298, 0.9788, 0.2026, -0.0298, 0.9758, 0.205, -0.07622, 0.917, 0.3915, -0.07657, 0.917, 0.3915, -0.07657, 0.9758, 0.205, -0.07622, 0.9698, 0.2045, -0.1331, 0.9113, 0.3897, -0.1331, 0.9113, 0.3897, -0.1331, 0.9698, 0.2045, -0.1331, 0.9603, 0.2037, -0.1907, 0.902, 0.3871, -0.1911, 0.5488, 0.8354, -0.0298, 0.7013, 0.7123, -0.0298, 0.6974, 0.7126, -0.07622, 0.545, 0.835, -0.07622, 0.545, 0.835, -0.07622, 0.6974, 0.7126, -0.07622, 0.6928, 0.7088, -0.1331, 0.5412, 0.8303, -0.1331, 0.5412, 0.8303, -0.1331, 0.6928, 0.7088, -0.1331, 0.6853, 0.7029, -0.1907, 0.535, 0.8231, -0.1907, 0.8268, 0.5618, -0.0298, 0.9205, 0.3897, -0.0298, 0.917, 0.3915, -0.07657, 0.823, 0.5628, -0.07622, 0.823, 0.5628, -0.07622, 0.917, 0.3915, -0.07657, 0.9113, 0.3897, -0.1331, 0.8177, 0.56, -0.1334, 0.8177, 0.56, -0.1334, 0.9113, 0.3897, -0.1331, 0.902, 0.3871, -0.1911, 0.8092, 0.5557, -0.1907, 0.09025, 0.9955, -0.02967, 0.1874, 0.9818, -0.0298, 0.184, 0.9799, -0.07657, 0.08703, 0.9933, -0.07587, 0.08703, 0.9933, -0.07587, 0.184, 0.9799, -0.07657, 0.1822, 0.9742, -0.1331, 0.08583, 0.9874, -0.1328, 0.08583, 0.9874, -0.1328, 0.1822, 0.9742, -0.1331, 0.1793, 0.9651, -0.1907, 0.0838, 0.9782, -0.1899, 0.3753, 0.9264, -0.0298, 0.5488, 0.8354, -0.0298, 0.545, 0.835, -0.07622, 0.3716, 0.9252, -0.07622, 0.3716, 0.9252, -0.07622, 0.545, 0.835, -0.07622, 0.5412, 0.8303, -0.1331, 0.3688, 0.9199, -0.1331, 0.3688, 0.9199, -0.1331, 0.5412, 0.8303, -0.1331, 0.535, 0.8231, -0.1907, 0.3641, 0.9116, -0.1911, 0.9788, 0.2026, -0.0298, 0.994, 0.1057, -0.02965, 0.9912, 0.1084, -0.07584, 0.9758, 0.205, -0.07622, 0.9758, 0.205, -0.07622, 0.9912, 0.1084, -0.07584, 0.9852, 0.1085, -0.1324, 0.9698, 0.2045, -0.1331, 0.9698, 0.2045, -0.1331, 0.9852, 0.1085, -0.1324, 0.9757, 0.1086, -0.1901, 0.9603, 0.2037, -0.1907, -2.298e-08, 0.0, 1.0, 0.0, 0.0, 1.0, -0.02454, -0.002417, 0.9997, -0.02406, -0.004787, 0.9997, -2.641e-08, 0.0, 1.0, -2.298e-08, 0.0, 1.0, -0.02406, -0.004787, 0.9997, -0.02267, -0.009389, 0.9997, -3.747e-10, 0.0, 1.0, -2.641e-08, 0.0, 1.0, -0.02267, -0.009389, 0.9997, -0.0204, -0.01363, 0.9997, -1.066e-08, 0.0, 1.0, -3.747e-10, 0.0, 1.0, -0.0204, -0.01363, 0.9997, -0.01735, -0.01735, 0.9997, -8.834e-09, 0.0, 1.0, -1.066e-08, 0.0, 1.0, -0.01735, -0.01735, 0.9997, -0.01363, -0.0204, 0.9997, 1.267e-07, 0.0, 1.0, -8.834e-09, 0.0, 1.0, -0.01363, -0.0204, 0.9997, -0.00939, -0.02267, 0.9997, 2.768e-08, 0.0, 1.0, 1.267e-07, 0.0, 1.0, -0.00939, -0.02267, 0.9997, -0.004787, -0.02406, 0.9997, 7.335e-10, 0.0, 1.0, 2.768e-08, 0.0, 1.0, -0.004787, -0.02406, 0.9997, -0.002416, -0.02454, 0.9997, 1.267e-07, 0.0, 1.0, 2.768e-08, 0.0, 1.0, -0.09043, -0.09304, 0.9915, -0.4031, 0.001917, 0.9152, -1.066e-08, 0.0, 1.0, -8.834e-09, 0.0, 1.0, -0.2818, -0.3603, 0.8893, -0.04996, -0.05025, 0.9975, -2.641e-08, 0.0, 1.0, -3.747e-10, 0.0, 1.0, -0.3068, -0.2704, 0.9125, 0.01017, -0.3846, 0.923, 0.0, 0.0, 1.0, -2.298e-08, 0.0, 1.0, -0.09053, -0.09004, 0.9918, -0.2517, -0.0172, 0.9676, 2.768e-08, 0.0, 1.0, 7.335e-10, 0.0, 1.0, -0.01842, -0.2414, 0.9703, -0.09043, -0.09304, 0.9915, -8.834e-09, 0.0, 1.0, 1.267e-07, 0.0, 1.0, -0.4031, 0.001917, 0.9152, -0.2818, -0.3603, 0.8893, -3.747e-10, 0.0, 1.0, -1.066e-08, 0.0, 1.0, -0.04996, -0.05025, 0.9975, -0.3068, -0.2704, 0.9125, -2.298e-08, 0.0, 1.0, -2.641e-08, 0.0, 1.0, 0.01017, -0.3846, 0.923, -0.09053, -0.09004, 0.9918, -0.3158, -0.5535, 0.7707, -0.3499, -0.6257, 0.6971, -0.6132, -0.518, 0.5964, -0.5097, -0.4344, 0.7426, 0.02771, -0.8768, 0.48, -0.4225, -0.5593, 0.7132, -0.5596, -0.6258, 0.5433, -0.04718, -0.7608, 0.6473, -0.286, -0.01077, 0.9582, -0.456, -0.3699, 0.8095, -0.4153, -0.4481, 0.7917, -0.181, -0.003788, 0.9835, -0.4548, -0.2217, 0.8625, -0.05734, -0.5703, 0.8195, -0.03807, -0.3004, 0.9531, -0.3776, -0.2954, 0.8776, -0.3499, -0.6257, 0.6971, -0.8464, -0.03321, 0.5315, -0.7333, -0.1008, 0.6724, -0.6132, -0.518, 0.5964, -0.4225, -0.5593, 0.7132, -0.3158, -0.5535, 0.7707, -0.5097, -0.4344, 0.7426, -0.5596, -0.6258, 0.5433, -0.456, -0.3699, 0.8095, 0.02771, -0.8768, 0.48, -0.04718, -0.7608, 0.6473, -0.4153, -0.4481, 0.7917, -0.8464, -0.03321, 0.5315, -0.4548, -0.2217, 0.8625, -0.3776, -0.2954, 0.8776, -0.7333, -0.1008, 0.6724, -0.7333, -0.1008, 0.6724, -0.3776, -0.2954, 0.8776, -0.03807, -0.3004, 0.9531, -0.3528, -0.1393, 0.9253, -0.434, -0.5352, 0.7247, -0.6132, -0.518, 0.5964, -0.7333, -0.1008, 0.6724, -0.3528, -0.1393, 0.9253, -0.4408, -0.6127, 0.656, -0.5596, -0.6258, 0.5433, -0.5097, -0.4344, 0.7426, -0.6132, -0.518, 0.5964, -0.4408, -0.6127, 0.656, -0.6132, -0.518, 0.5964, -0.434, -0.5352, 0.7247, -0.4146, -0.6467, 0.6402, -0.422, -0.7049, 0.5701, -0.5596, -0.6258, 0.5433, -0.4408, -0.6127, 0.656, -0.4146, -0.6467, 0.6402, -0.1493, -0.5311, 0.834, -0.04718, -0.7608, 0.6473, -0.5596, -0.6258, 0.5433, -0.422, -0.7049, 0.5701, -0.181, -0.003788, 0.9835, -0.4153, -0.4481, 0.7917, -0.04718, -0.7608, 0.6473, -0.1493, -0.5311, 0.834, -0.2517, -0.0172, 0.9676, -0.09053, -0.09004, 0.9918, -0.456, -0.3699, 0.8095, -0.286, -0.01077, 0.9582, -0.09053, -0.09004, 0.9918, 0.01017, -0.3846, 0.923, 0.02771, -0.8768, 0.48, -0.456, -0.3699, 0.8095, 0.01017, -0.3846, 0.923, -0.3068, -0.2704, 0.9125, -0.4225, -0.5593, 0.7132, 0.02771, -0.8768, 0.48, -0.3068, -0.2704, 0.9125, -0.04996, -0.05025, 0.9975, -0.3158, -0.5535, 0.7707, -0.4225, -0.5593, 0.7132, -0.04996, -0.05025, 0.9975, -0.2818, -0.3603, 0.8893, -0.3499, -0.6257, 0.6971, -0.3158, -0.5535, 0.7707, -0.2818, -0.3603, 0.8893, -0.4031, 0.001917, 0.9152, -0.8464, -0.03321, 0.5315, -0.3499, -0.6257, 0.6971, -0.4031, 0.001917, 0.9152, -0.09043, -0.09304, 0.9915, -0.4548, -0.2217, 0.8625, -0.8464, -0.03321, 0.5315, -0.09043, -0.09304, 0.9915, -0.01842, -0.2414, 0.9703, -0.05734, -0.5703, 0.8195, -0.4548, -0.2217, 0.8625])] * 3)])

# ---- objects
ob_props_screw_cruciform = bpy.data.objects.new('Props_Screw_Cruciform', me_props_screw_cruciform)

# ---- transforms, parenting, visibility, modifiers, constraints
ob_props_screw_cruciform.location = (0.0, 0.0, 0.0)
_m = ob_props_screw_cruciform.modifiers.new('Mirror Base', 'MIRROR')
_m.use_clip = True
_m.use_mirror_merge = False
_m.merge_threshold = 0.0001
_m = ob_props_screw_cruciform.modifiers.new('Mirror', 'MIRROR')
_m.use_axis = (True, True, False)
_m.use_clip = True
_m.merge_threshold = 0.0001
_m = ob_props_screw_cruciform.modifiers.new('Subdivision', 'SUBSURF')
_m.levels = 2

# ---- collection membership
scene.collection.objects.link(ob_props_screw_cruciform)

# ---- scene / render settings (as saved in the file)
scene.frame_start = 1; scene.frame_end = 250; scene.frame_set(1)
scene.render.engine = 'BLENDER_EEVEE_NEXT'
scene.cycles.sampling_pattern = 'TABULATED_SOBOL'
scene.cycles.use_light_tree = False
scene.view_settings.view_transform = 'Filmic'
bpy.context.view_layer.update()

# ---- added for rendering (the .blend has no active camera and no usable light): camera, sun + grey world if the file has none
cam_auto = bpy.data.cameras.new('AutoCamera')
cam_auto.lens = 50.0
cam_auto.sensor_width = 36.0
cam_auto.clip_end = 1000.0
ob_auto_camera = bpy.data.objects.new('AutoCamera', cam_auto)
scene.collection.objects.link(ob_auto_camera)
ob_auto_camera.location = (0.185045, -0.222054, 0.128701)
ob_auto_camera.rotation_euler = (1.09748, -7.21219e-08, 0.694738)
scene.camera = ob_auto_camera
light_auto_sun = bpy.data.lights.new('AutoSun', 'SUN')
light_auto_sun.energy = 3.0
light_auto_sun.angle = 0.0523599
ob_auto_sun = bpy.data.objects.new('AutoSun', light_auto_sun)
scene.collection.objects.link(ob_auto_sun)
ob_auto_sun.rotation_euler = (0.872665, 0.174533, 0.523599)
if scene.world is None:
    world_auto = bpy.data.worlds.new('AutoWorld')
    world_auto.color = (0.3, 0.3, 0.3)
    scene.world = world_auto
bpy.context.view_layer.update()
